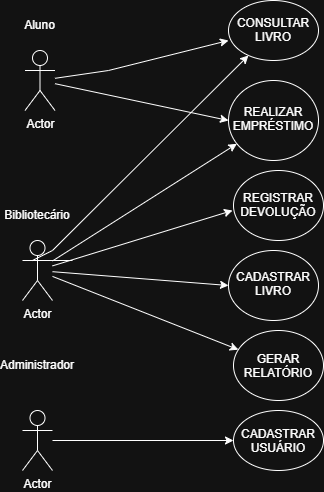

The diagram above was exported from draw.io. Its source (the exported page's mxGraphModel, read from the mxfile embedded in the PNG):
<mxGraphModel dx="1030" dy="527" grid="1" gridSize="10" guides="1" tooltips="1" connect="1" arrows="1" fold="1" page="1" pageScale="1" pageWidth="827" pageHeight="1169" math="0" shadow="0">
  <root>
    <mxCell id="0" />
    <mxCell id="1" parent="0" />
    <mxCell id="WjLVwqiJJUW6WloXSclK-2" parent="1" style="shape=umlActor;verticalLabelPosition=bottom;verticalAlign=top;html=1;outlineConnect=0;" value="Actor" vertex="1">
      <mxGeometry height="60" width="30" x="150" y="260" as="geometry" />
    </mxCell>
    <mxCell id="WjLVwqiJJUW6WloXSclK-4" parent="1" style="shape=umlActor;verticalLabelPosition=bottom;verticalAlign=top;html=1;outlineConnect=0;" value="Actor" vertex="1">
      <mxGeometry height="60" width="30" x="150" y="430" as="geometry" />
    </mxCell>
    <mxCell id="WjLVwqiJJUW6WloXSclK-5" parent="1" style="shape=umlActor;verticalLabelPosition=bottom;verticalAlign=top;html=1;outlineConnect=0;" value="Actor" vertex="1">
      <mxGeometry height="60" width="30" x="152.5" y="70" as="geometry" />
    </mxCell>
    <mxCell id="WjLVwqiJJUW6WloXSclK-6" parent="1" style="ellipse;whiteSpace=wrap;html=1;shapeInside=1;" value="CADASTRAR LIVRO" vertex="1">
      <mxGeometry height="70" width="90" x="356" y="270" as="geometry" />
    </mxCell>
    <mxCell id="WjLVwqiJJUW6WloXSclK-7" parent="1" style="ellipse;whiteSpace=wrap;html=1;shapeInside=1;" value="CONSULTAR LIVRO" vertex="1">
      <mxGeometry height="60" width="90" x="356" y="20" as="geometry" />
    </mxCell>
    <mxCell id="WjLVwqiJJUW6WloXSclK-8" parent="1" style="ellipse;whiteSpace=wrap;html=1;shapeInside=1;" value="REGISTRAR DEVOLUÇÃO" vertex="1">
      <mxGeometry height="70" width="90" x="361" y="190" as="geometry" />
    </mxCell>
    <mxCell id="WjLVwqiJJUW6WloXSclK-9" parent="1" style="ellipse;whiteSpace=wrap;html=1;shapeInside=1;" value="REALIZAR EMPRÉSTIMO" vertex="1">
      <mxGeometry height="80" width="90" x="356" y="100" as="geometry" />
    </mxCell>
    <mxCell id="WjLVwqiJJUW6WloXSclK-10" parent="1" style="ellipse;whiteSpace=wrap;html=1;shapeInside=1;" value="CADASTRAR USUÁRIO" vertex="1">
      <mxGeometry height="60" width="90" x="361" y="430" as="geometry" />
    </mxCell>
    <mxCell id="WjLVwqiJJUW6WloXSclK-11" parent="1" style="ellipse;whiteSpace=wrap;html=1;shapeInside=1;" value="GERAR RELATÓRIO" vertex="1">
      <mxGeometry height="70" width="90" x="361" y="350" as="geometry" />
    </mxCell>
    <mxCell id="WjLVwqiJJUW6WloXSclK-14" parent="1" style="text;html=1;whiteSpace=wrap;strokeColor=none;fillColor=none;align=center;verticalAlign=middle;rounded=0;" value="Aluno" vertex="1">
      <mxGeometry height="50" width="65" x="135" y="20" as="geometry" />
    </mxCell>
    <mxCell id="WjLVwqiJJUW6WloXSclK-18" parent="1" style="text;html=1;whiteSpace=wrap;strokeColor=none;fillColor=none;align=center;verticalAlign=middle;rounded=0;" value="Bibliotecário" vertex="1">
      <mxGeometry height="30" width="60" x="135" y="220" as="geometry" />
    </mxCell>
    <mxCell id="WjLVwqiJJUW6WloXSclK-20" parent="1" style="text;html=1;whiteSpace=wrap;strokeColor=none;fillColor=none;align=center;verticalAlign=middle;rounded=0;" value="Administrador" vertex="1">
      <mxGeometry height="30" width="60" x="135" y="370" as="geometry" />
    </mxCell>
    <mxCell id="WjLVwqiJJUW6WloXSclK-23" edge="1" parent="1" source="WjLVwqiJJUW6WloXSclK-5" style="endArrow=classic;html=1;rounded=0;" value="">
      <mxGeometry height="50" relative="1" width="50" as="geometry">
        <Array as="points">
          <mxPoint x="236" y="90" />
        </Array>
        <mxPoint x="206" y="120" as="sourcePoint" />
        <mxPoint x="356" y="60" as="targetPoint" />
      </mxGeometry>
    </mxCell>
    <mxCell id="WjLVwqiJJUW6WloXSclK-24" edge="1" parent="1" style="endArrow=classic;html=1;rounded=0;" target="WjLVwqiJJUW6WloXSclK-7" value="">
      <mxGeometry height="50" relative="1" width="50" as="geometry">
        <Array as="points">
          <mxPoint x="160" y="280" />
          <mxPoint x="180" y="270" />
        </Array>
        <mxPoint x="200" y="280" as="sourcePoint" />
        <mxPoint x="250" y="230" as="targetPoint" />
      </mxGeometry>
    </mxCell>
    <mxCell id="WjLVwqiJJUW6WloXSclK-25" edge="1" parent="1" source="WjLVwqiJJUW6WloXSclK-5" style="endArrow=classic;html=1;rounded=0;entryX=0;entryY=0.5;entryDx=0;entryDy=0;" target="WjLVwqiJJUW6WloXSclK-9" value="">
      <mxGeometry height="50" relative="1" width="50" as="geometry">
        <mxPoint x="220" y="140" as="sourcePoint" />
        <mxPoint x="270" y="90" as="targetPoint" />
      </mxGeometry>
    </mxCell>
    <mxCell id="WjLVwqiJJUW6WloXSclK-26" edge="1" parent="1" source="WjLVwqiJJUW6WloXSclK-2" style="endArrow=classic;html=1;rounded=0;" target="WjLVwqiJJUW6WloXSclK-9" value="">
      <mxGeometry height="50" relative="1" width="50" as="geometry">
        <mxPoint x="200" y="320" as="sourcePoint" />
        <mxPoint x="250" y="270" as="targetPoint" />
      </mxGeometry>
    </mxCell>
    <mxCell id="WjLVwqiJJUW6WloXSclK-27" edge="1" parent="1" source="WjLVwqiJJUW6WloXSclK-2" style="endArrow=classic;html=1;rounded=0;" value="">
      <mxGeometry height="50" relative="1" width="50" as="geometry">
        <mxPoint x="220" y="340" as="sourcePoint" />
        <mxPoint x="360" y="230" as="targetPoint" />
      </mxGeometry>
    </mxCell>
    <mxCell id="WjLVwqiJJUW6WloXSclK-28" edge="1" parent="1" source="WjLVwqiJJUW6WloXSclK-2" style="endArrow=classic;html=1;rounded=0;entryX=0;entryY=0.5;entryDx=0;entryDy=0;" target="WjLVwqiJJUW6WloXSclK-6" value="">
      <mxGeometry height="50" relative="1" width="50" as="geometry">
        <mxPoint x="180" y="330" as="sourcePoint" />
        <mxPoint x="230" y="280" as="targetPoint" />
      </mxGeometry>
    </mxCell>
    <mxCell id="WjLVwqiJJUW6WloXSclK-29" edge="1" parent="1" source="WjLVwqiJJUW6WloXSclK-4" style="endArrow=classic;html=1;rounded=0;" target="WjLVwqiJJUW6WloXSclK-10" value="">
      <mxGeometry height="50" relative="1" width="50" as="geometry">
        <mxPoint x="152.5" y="460" as="sourcePoint" />
        <mxPoint x="334.521648627815" y="530.0083263953135" as="targetPoint" />
      </mxGeometry>
    </mxCell>
    <mxCell id="WjLVwqiJJUW6WloXSclK-30" edge="1" parent="1" source="WjLVwqiJJUW6WloXSclK-2" style="endArrow=classic;html=1;rounded=0;" target="WjLVwqiJJUW6WloXSclK-11" value="">
      <mxGeometry height="50" relative="1" width="50" as="geometry">
        <mxPoint x="230" y="380" as="sourcePoint" />
        <mxPoint x="280" y="330" as="targetPoint" />
      </mxGeometry>
    </mxCell>
  </root>
</mxGraphModel>